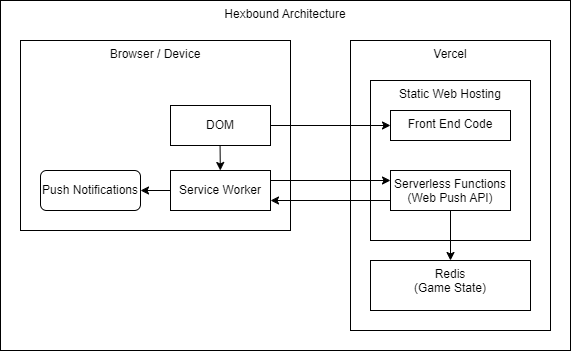

The diagram above was exported from draw.io. Its source (the exported page's mxGraphModel, read from the mxfile embedded in the PNG):
<mxGraphModel dx="975" dy="664" grid="1" gridSize="10" guides="1" tooltips="1" connect="1" arrows="1" fold="1" page="1" pageScale="1" pageWidth="850" pageHeight="1100" math="0" shadow="0">
  <root>
    <mxCell id="0" />
    <mxCell id="1" parent="0" />
    <mxCell id="37" value="Hexbound Architecture" style="whiteSpace=wrap;html=1;verticalAlign=top;" vertex="1" parent="1">
      <mxGeometry x="40" y="40" width="570" height="350" as="geometry" />
    </mxCell>
    <mxCell id="8" value="Vercel" style="rounded=0;whiteSpace=wrap;html=1;verticalAlign=top;" parent="1" vertex="1">
      <mxGeometry x="390" y="80" width="200" height="290" as="geometry" />
    </mxCell>
    <mxCell id="2" value="Browser / Device" style="rounded=0;whiteSpace=wrap;html=1;verticalAlign=top;" parent="1" vertex="1">
      <mxGeometry x="60" y="80" width="270" height="190" as="geometry" />
    </mxCell>
    <mxCell id="10" value="Push Notifications" style="rounded=1;whiteSpace=wrap;html=1;" parent="1" vertex="1">
      <mxGeometry x="80" y="210" width="100" height="40" as="geometry" />
    </mxCell>
    <mxCell id="11" value="Static Web Hosting" style="rounded=0;whiteSpace=wrap;html=1;verticalAlign=top;" parent="1" vertex="1">
      <mxGeometry x="410" y="120" width="160" height="160" as="geometry" />
    </mxCell>
    <mxCell id="14" value="" style="group" parent="1" vertex="1" connectable="0">
      <mxGeometry x="410" y="300" width="160" height="50" as="geometry" />
    </mxCell>
    <mxCell id="13" value="Redis&lt;div&gt;(Game State)&lt;/div&gt;" style="rounded=0;whiteSpace=wrap;html=1;verticalAlign=top;" parent="14" vertex="1">
      <mxGeometry width="160" height="50" as="geometry" />
    </mxCell>
    <mxCell id="15" value="" style="group" parent="1" vertex="1" connectable="0">
      <mxGeometry x="430" y="210" width="120" height="40" as="geometry" />
    </mxCell>
    <mxCell id="16" value="Serverless Functions&lt;div&gt;(Web Push API)&lt;/div&gt;" style="rounded=0;whiteSpace=wrap;html=1;verticalAlign=top;" parent="15" vertex="1">
      <mxGeometry width="120" height="40" as="geometry" />
    </mxCell>
    <mxCell id="23" style="edgeStyle=none;html=1;exitX=1;exitY=0.25;exitDx=0;exitDy=0;entryX=0;entryY=0.25;entryDx=0;entryDy=0;" parent="1" source="6" target="16" edge="1">
      <mxGeometry relative="1" as="geometry" />
    </mxCell>
    <mxCell id="29" value="" style="endArrow=classic;html=1;exitX=0.488;exitY=0.75;exitDx=0;exitDy=0;exitPerimeter=0;" parent="1" target="6" edge="1">
      <mxGeometry width="50" height="50" relative="1" as="geometry">
        <mxPoint x="259.28" y="155.46693155309424" as="sourcePoint" />
        <mxPoint x="240" y="240" as="targetPoint" />
      </mxGeometry>
    </mxCell>
    <mxCell id="30" style="edgeStyle=none;html=1;entryX=0.5;entryY=0;entryDx=0;entryDy=0;" parent="1" target="13" edge="1">
      <mxGeometry relative="1" as="geometry">
        <mxPoint x="490" y="250" as="sourcePoint" />
      </mxGeometry>
    </mxCell>
    <mxCell id="31" value="DOM" style="rounded=0;whiteSpace=wrap;html=1;" parent="1" vertex="1">
      <mxGeometry x="210" y="145" width="100" height="40" as="geometry" />
    </mxCell>
    <mxCell id="33" style="edgeStyle=none;html=1;exitX=0;exitY=0.5;exitDx=0;exitDy=0;entryX=1;entryY=0.5;entryDx=0;entryDy=0;" parent="1" source="6" target="10" edge="1">
      <mxGeometry relative="1" as="geometry" />
    </mxCell>
    <mxCell id="6" value="Service Worker" style="rounded=0;whiteSpace=wrap;html=1;verticalAlign=middle;" parent="1" vertex="1">
      <mxGeometry x="210" y="210" width="100" height="40" as="geometry" />
    </mxCell>
    <mxCell id="34" value="" style="group" parent="1" vertex="1" connectable="0">
      <mxGeometry x="430" y="150" width="120" height="30" as="geometry" />
    </mxCell>
    <mxCell id="35" value="Front End Code" style="rounded=0;whiteSpace=wrap;html=1;verticalAlign=top;" parent="34" vertex="1">
      <mxGeometry width="120" height="30" as="geometry" />
    </mxCell>
    <mxCell id="25" style="edgeStyle=none;html=1;exitX=1;exitY=0.5;exitDx=0;exitDy=0;entryX=0;entryY=0.5;entryDx=0;entryDy=0;" parent="1" source="31" target="35" edge="1">
      <mxGeometry relative="1" as="geometry" />
    </mxCell>
    <mxCell id="36" style="edgeStyle=none;html=1;exitX=0;exitY=0.75;exitDx=0;exitDy=0;entryX=1;entryY=0.75;entryDx=0;entryDy=0;" parent="1" source="16" target="6" edge="1">
      <mxGeometry relative="1" as="geometry" />
    </mxCell>
  </root>
</mxGraphModel>